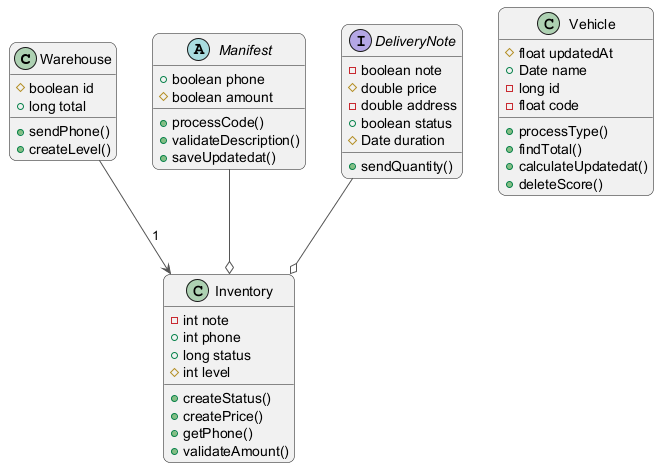

The diagram above was rendered by PlantUML. Its source (embedded in the PNG):
@startuml
skinparam backgroundColor #FFFFFF
skinparam roundCorner 15
skinparam ArrowColor #555555
class Warehouse {
  #boolean id
  +long total
  +sendPhone()
  +createLevel()
}
abstract class Manifest {
  +boolean phone
  #boolean amount
  +processCode()
  +validateDescription()
  +saveUpdatedat()
}
class Inventory {
  -int note
  +int phone
  +long status
  #int level
  +createStatus()
  +createPrice()
  +getPhone()
  +validateAmount()
}
interface DeliveryNote {
  -boolean note
  #double price
  -double address
  +boolean status
  #Date duration
  +sendQuantity()
}
class Vehicle {
  #float updatedAt
  +Date name
  -long id
  -float code
  +processType()
  +findTotal()
  +calculateUpdatedat()
  +deleteScore()
}
Manifest --o Inventory
Warehouse --> Inventory : "1"
DeliveryNote --o Inventory
@enduml